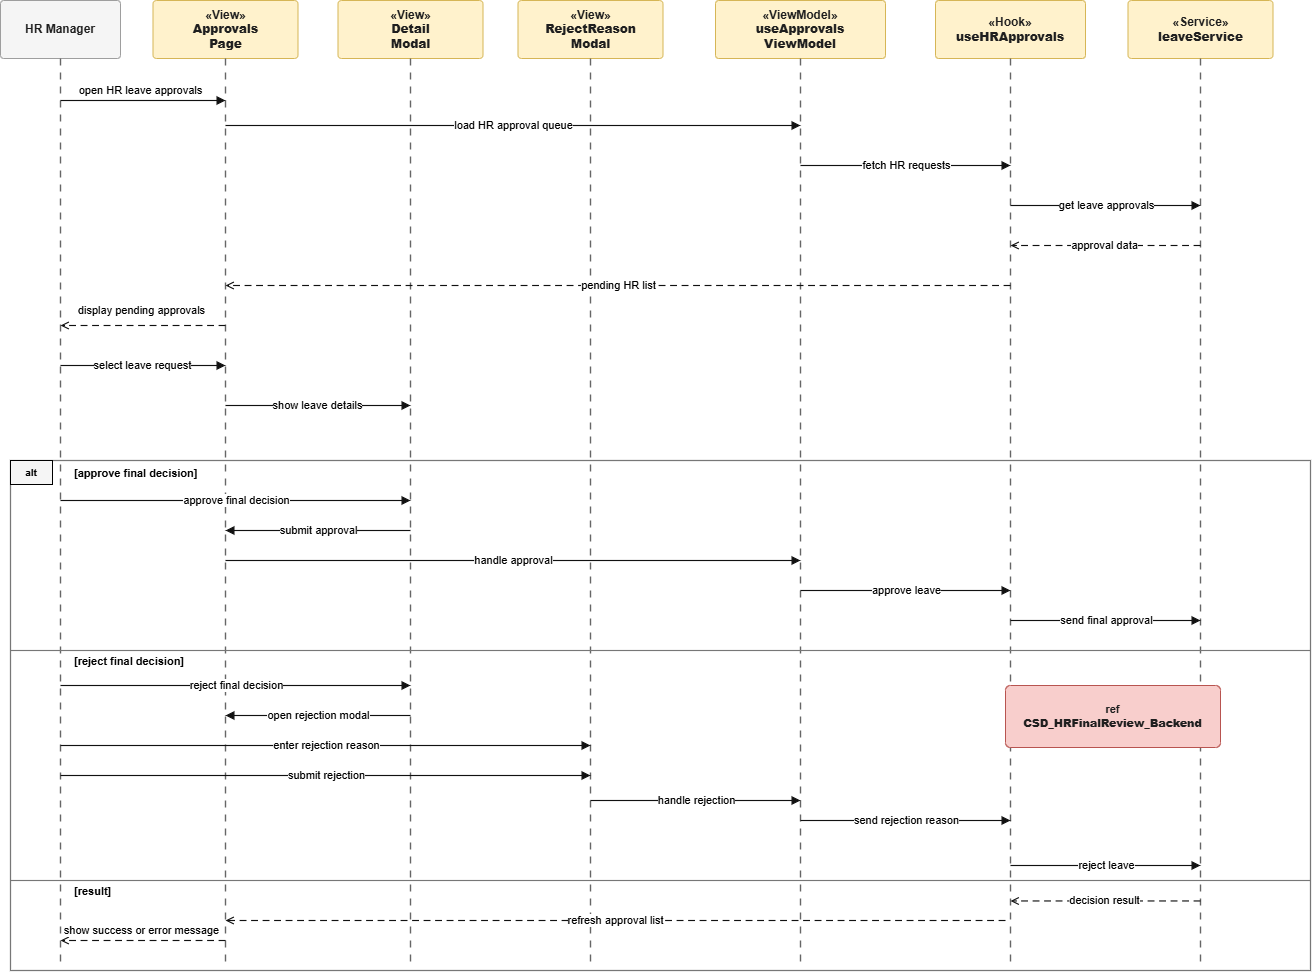

The diagram above was exported from draw.io. Its source (the exported page's mxGraphModel, read from the mxfile embedded in the PNG):
<mxGraphModel dx="3024" dy="1232" grid="1" gridSize="10" guides="1" tooltips="1" connect="1" arrows="1" fold="1" page="1" pageScale="1" pageWidth="827" pageHeight="1169" math="0" shadow="0">
  <root>
    <mxCell id="0" />
    <mxCell id="1" parent="0" />
    <mxCell id="Zdb4YSTcvNTVYH6bvylf-1532" parent="1" style="rounded=1;whiteSpace=wrap;html=1;fillColor=#f5f5f5;strokeColor=#9e9e9e;fontColor=#1f1f1f;fontStyle=1;align=center;verticalAlign=middle;arcSize=6;fontSize=12;" value="HR Manager" vertex="1">
      <mxGeometry height="58" width="120" x="20" y="50" as="geometry" />
    </mxCell>
    <mxCell id="Zdb4YSTcvNTVYH6bvylf-1533" parent="1" style="rounded=1;whiteSpace=wrap;html=1;fillColor=#fff2cc;strokeColor=#d6b656;fontColor=#1f1f1f;fontStyle=1;align=center;verticalAlign=middle;arcSize=6;fontSize=12;" value="«View»&lt;br&gt;&lt;b&gt;Approvals&lt;br&gt;Page&lt;/b&gt;" vertex="1">
      <mxGeometry height="58" width="145" x="172.5" y="50" as="geometry" />
    </mxCell>
    <mxCell id="Zdb4YSTcvNTVYH6bvylf-1534" parent="1" style="rounded=1;whiteSpace=wrap;html=1;fillColor=#fff2cc;strokeColor=#d6b656;fontColor=#1f1f1f;fontStyle=1;align=center;verticalAlign=middle;arcSize=6;fontSize=12;" value="«View»&lt;br&gt;&lt;b&gt;Detail&lt;br&gt;Modal&lt;/b&gt;" vertex="1">
      <mxGeometry height="58" width="145" x="357.5" y="50" as="geometry" />
    </mxCell>
    <mxCell id="Zdb4YSTcvNTVYH6bvylf-1535" parent="1" style="rounded=1;whiteSpace=wrap;html=1;fillColor=#fff2cc;strokeColor=#d6b656;fontColor=#1f1f1f;fontStyle=1;align=center;verticalAlign=middle;arcSize=6;fontSize=12;" value="«View»&lt;br&gt;&lt;b&gt;RejectReason&lt;br&gt;Modal&lt;/b&gt;" vertex="1">
      <mxGeometry height="58" width="145" x="537.5" y="50" as="geometry" />
    </mxCell>
    <mxCell id="Zdb4YSTcvNTVYH6bvylf-1536" parent="1" style="rounded=1;whiteSpace=wrap;html=1;fillColor=#fff2cc;strokeColor=#d6b656;fontColor=#1f1f1f;fontStyle=1;align=center;verticalAlign=middle;arcSize=6;fontSize=12;" value="«ViewModel»&lt;br&gt;&lt;b&gt;useApprovals&lt;br&gt;ViewModel&lt;/b&gt;" vertex="1">
      <mxGeometry height="58" width="170" x="735" y="50" as="geometry" />
    </mxCell>
    <mxCell id="Zdb4YSTcvNTVYH6bvylf-1537" parent="1" style="rounded=1;whiteSpace=wrap;html=1;fillColor=#fff2cc;strokeColor=#d6b656;fontColor=#1f1f1f;fontStyle=1;align=center;verticalAlign=middle;arcSize=6;fontSize=12;" value="«Hook»&lt;br&gt;&lt;b&gt;useHRApprovals&lt;/b&gt;" vertex="1">
      <mxGeometry height="58" width="150" x="955" y="50" as="geometry" />
    </mxCell>
    <mxCell id="Zdb4YSTcvNTVYH6bvylf-1538" parent="1" style="rounded=1;whiteSpace=wrap;html=1;fillColor=#fff2cc;strokeColor=#d6b656;fontColor=#1f1f1f;fontStyle=1;align=center;verticalAlign=middle;arcSize=6;fontSize=12;" value="«Service»&lt;br&gt;&lt;b&gt;leaveService&lt;/b&gt;" vertex="1">
      <mxGeometry height="58" width="145" x="1147.5" y="50" as="geometry" />
    </mxCell>
    <mxCell id="Zdb4YSTcvNTVYH6bvylf-1539" edge="1" parent="1" style="endArrow=none;html=1;rounded=0;strokeColor=#666666;strokeWidth=1.4;dashed=1;dashPattern=5 5;" value="">
      <mxGeometry relative="1" as="geometry">
        <mxPoint x="80" y="108" as="sourcePoint" />
        <mxPoint x="80" y="1015" as="targetPoint" />
      </mxGeometry>
    </mxCell>
    <mxCell id="Zdb4YSTcvNTVYH6bvylf-1540" edge="1" parent="1" style="endArrow=none;html=1;rounded=0;strokeColor=#666666;strokeWidth=1.4;dashed=1;dashPattern=5 5;" value="">
      <mxGeometry relative="1" as="geometry">
        <mxPoint x="245" y="108" as="sourcePoint" />
        <mxPoint x="245" y="1015" as="targetPoint" />
      </mxGeometry>
    </mxCell>
    <mxCell id="Zdb4YSTcvNTVYH6bvylf-1541" edge="1" parent="1" style="endArrow=none;html=1;rounded=0;strokeColor=#666666;strokeWidth=1.4;dashed=1;dashPattern=5 5;" value="">
      <mxGeometry relative="1" as="geometry">
        <mxPoint x="430" y="108" as="sourcePoint" />
        <mxPoint x="430" y="1015" as="targetPoint" />
      </mxGeometry>
    </mxCell>
    <mxCell id="Zdb4YSTcvNTVYH6bvylf-1542" edge="1" parent="1" style="endArrow=none;html=1;rounded=0;strokeColor=#666666;strokeWidth=1.4;dashed=1;dashPattern=5 5;" value="">
      <mxGeometry relative="1" as="geometry">
        <mxPoint x="610" y="108" as="sourcePoint" />
        <mxPoint x="610" y="1015" as="targetPoint" />
      </mxGeometry>
    </mxCell>
    <mxCell id="Zdb4YSTcvNTVYH6bvylf-1543" edge="1" parent="1" style="endArrow=none;html=1;rounded=0;strokeColor=#666666;strokeWidth=1.4;dashed=1;dashPattern=5 5;" value="">
      <mxGeometry relative="1" as="geometry">
        <mxPoint x="820" y="108" as="sourcePoint" />
        <mxPoint x="820" y="1015" as="targetPoint" />
      </mxGeometry>
    </mxCell>
    <mxCell id="Zdb4YSTcvNTVYH6bvylf-1544" edge="1" parent="1" style="endArrow=none;html=1;rounded=0;strokeColor=#666666;strokeWidth=1.4;dashed=1;dashPattern=5 5;" value="">
      <mxGeometry relative="1" as="geometry">
        <mxPoint x="1030" y="108" as="sourcePoint" />
        <mxPoint x="1030" y="1015" as="targetPoint" />
      </mxGeometry>
    </mxCell>
    <mxCell id="Zdb4YSTcvNTVYH6bvylf-1545" edge="1" parent="1" style="endArrow=none;html=1;rounded=0;strokeColor=#666666;strokeWidth=1.4;dashed=1;dashPattern=5 5;" value="">
      <mxGeometry relative="1" as="geometry">
        <mxPoint x="1220" y="108" as="sourcePoint" />
        <mxPoint x="1220" y="1015" as="targetPoint" />
      </mxGeometry>
    </mxCell>
    <mxCell id="Zdb4YSTcvNTVYH6bvylf-1546" edge="1" parent="1" style="endArrow=block;html=1;rounded=0;strokeColor=#111111;strokeWidth=1.15;endFill=1;fontSize=11;" value="open HR leave approvals">
      <mxGeometry relative="1" x="-0.0303" y="10" as="geometry">
        <mxPoint as="offset" />
        <mxPoint x="80" y="150" as="sourcePoint" />
        <mxPoint x="245" y="150" as="targetPoint" />
      </mxGeometry>
    </mxCell>
    <mxCell id="Zdb4YSTcvNTVYH6bvylf-1547" edge="1" parent="1" style="endArrow=block;html=1;rounded=0;strokeColor=#111111;strokeWidth=1.15;endFill=1;fontSize=11;" value="load HR approval queue">
      <mxGeometry relative="1" as="geometry">
        <mxPoint x="245" y="175" as="sourcePoint" />
        <mxPoint x="820" y="175" as="targetPoint" />
      </mxGeometry>
    </mxCell>
    <mxCell id="Zdb4YSTcvNTVYH6bvylf-1548" edge="1" parent="1" style="endArrow=block;html=1;rounded=0;strokeColor=#111111;strokeWidth=1.15;endFill=1;fontSize=11;" value="fetch HR requests">
      <mxGeometry relative="1" as="geometry">
        <mxPoint x="820" y="215" as="sourcePoint" />
        <mxPoint x="1030" y="215" as="targetPoint" />
      </mxGeometry>
    </mxCell>
    <mxCell id="Zdb4YSTcvNTVYH6bvylf-1549" edge="1" parent="1" style="endArrow=block;html=1;rounded=0;strokeColor=#111111;strokeWidth=1.15;endFill=1;fontSize=11;" value="get leave approvals">
      <mxGeometry relative="1" as="geometry">
        <mxPoint x="1030" y="255" as="sourcePoint" />
        <mxPoint x="1220" y="255" as="targetPoint" />
      </mxGeometry>
    </mxCell>
    <mxCell id="Zdb4YSTcvNTVYH6bvylf-1550" edge="1" parent="1" style="endArrow=open;html=1;rounded=0;strokeColor=#111111;strokeWidth=1.15;dashed=1;dashPattern=6 4;endFill=0;fontSize=11;" value="approval data">
      <mxGeometry relative="1" as="geometry">
        <mxPoint x="1220" y="295" as="sourcePoint" />
        <mxPoint x="1030" y="295" as="targetPoint" />
      </mxGeometry>
    </mxCell>
    <mxCell id="Zdb4YSTcvNTVYH6bvylf-1551" edge="1" parent="1" style="endArrow=open;html=1;rounded=0;strokeColor=#111111;strokeWidth=1.15;dashed=1;dashPattern=6 4;endFill=0;fontSize=11;" value="pending HR list">
      <mxGeometry relative="1" as="geometry">
        <mxPoint x="1030" y="335" as="sourcePoint" />
        <mxPoint x="245" y="335" as="targetPoint" />
      </mxGeometry>
    </mxCell>
    <mxCell id="Zdb4YSTcvNTVYH6bvylf-1552" edge="1" parent="1" style="endArrow=open;html=1;rounded=0;strokeColor=#111111;strokeWidth=1.15;dashed=1;dashPattern=6 4;endFill=0;fontSize=11;" value="display pending approvals">
      <mxGeometry relative="1" x="0.0303" y="-15" as="geometry">
        <mxPoint as="offset" />
        <mxPoint x="245" y="375" as="sourcePoint" />
        <mxPoint x="80" y="375" as="targetPoint" />
      </mxGeometry>
    </mxCell>
    <mxCell id="Zdb4YSTcvNTVYH6bvylf-1553" edge="1" parent="1" style="endArrow=block;html=1;rounded=0;strokeColor=#111111;strokeWidth=1.15;endFill=1;fontSize=11;" value="select leave request">
      <mxGeometry relative="1" as="geometry">
        <mxPoint x="80" y="415" as="sourcePoint" />
        <mxPoint x="245" y="415" as="targetPoint" />
      </mxGeometry>
    </mxCell>
    <mxCell id="Zdb4YSTcvNTVYH6bvylf-1554" edge="1" parent="1" style="endArrow=block;html=1;rounded=0;strokeColor=#111111;strokeWidth=1.15;endFill=1;fontSize=11;" value="show leave details">
      <mxGeometry relative="1" as="geometry">
        <mxPoint x="245" y="455" as="sourcePoint" />
        <mxPoint x="430" y="455" as="targetPoint" />
      </mxGeometry>
    </mxCell>
    <mxCell id="Zdb4YSTcvNTVYH6bvylf-1556" parent="1" style="rounded=0;whiteSpace=wrap;html=1;fillColor=none;strokeColor=#777777;strokeWidth=1.25;" value="" vertex="1">
      <mxGeometry height="510" width="1300" x="30" y="510" as="geometry" />
    </mxCell>
    <mxCell id="Zdb4YSTcvNTVYH6bvylf-1558" edge="1" parent="1" style="endArrow=none;html=1;rounded=0;strokeColor=#777777;strokeWidth=1.15;" value="">
      <mxGeometry relative="1" as="geometry">
        <mxPoint x="30" y="700" as="sourcePoint" />
        <mxPoint x="1330" y="700" as="targetPoint" />
      </mxGeometry>
    </mxCell>
    <mxCell id="Zdb4YSTcvNTVYH6bvylf-1559" edge="1" parent="1" style="endArrow=none;html=1;rounded=0;strokeColor=#777777;strokeWidth=1.15;" value="">
      <mxGeometry relative="1" as="geometry">
        <mxPoint x="30" y="930" as="sourcePoint" />
        <mxPoint x="1330" y="930" as="targetPoint" />
      </mxGeometry>
    </mxCell>
    <mxCell id="Zdb4YSTcvNTVYH6bvylf-1560" parent="1" style="text;html=1;strokeColor=none;fillColor=none;align=left;verticalAlign=middle;whiteSpace=wrap;rounded=0;fontStyle=1;fontSize=11;" value="[approve final decision]" vertex="1">
      <mxGeometry height="22" width="220" x="92" y="512" as="geometry" />
    </mxCell>
    <mxCell id="Zdb4YSTcvNTVYH6bvylf-1561" parent="1" style="text;html=1;strokeColor=none;fillColor=none;align=left;verticalAlign=middle;whiteSpace=wrap;rounded=0;fontStyle=1;fontSize=11;" value="[reject final decision]" vertex="1">
      <mxGeometry height="22" width="220" x="92" y="700" as="geometry" />
    </mxCell>
    <mxCell id="Zdb4YSTcvNTVYH6bvylf-1562" parent="1" style="text;html=1;strokeColor=none;fillColor=none;align=left;verticalAlign=middle;whiteSpace=wrap;rounded=0;fontStyle=1;fontSize=11;" value="[result]" vertex="1">
      <mxGeometry height="22" width="120" x="92" y="930" as="geometry" />
    </mxCell>
    <mxCell id="Zdb4YSTcvNTVYH6bvylf-1563" edge="1" parent="1" style="endArrow=block;html=1;rounded=0;strokeColor=#111111;strokeWidth=1.15;endFill=1;fontSize=11;" value="approve final decision">
      <mxGeometry relative="1" as="geometry">
        <mxPoint x="80" y="550" as="sourcePoint" />
        <mxPoint x="430" y="550" as="targetPoint" />
      </mxGeometry>
    </mxCell>
    <mxCell id="Zdb4YSTcvNTVYH6bvylf-1564" edge="1" parent="1" style="endArrow=block;html=1;rounded=0;strokeColor=#111111;strokeWidth=1.15;endFill=1;fontSize=11;" value="submit approval">
      <mxGeometry relative="1" as="geometry">
        <mxPoint x="430" y="580" as="sourcePoint" />
        <mxPoint x="245" y="580" as="targetPoint" />
      </mxGeometry>
    </mxCell>
    <mxCell id="Zdb4YSTcvNTVYH6bvylf-1565" edge="1" parent="1" style="endArrow=block;html=1;rounded=0;strokeColor=#111111;strokeWidth=1.15;endFill=1;fontSize=11;" value="handle approval">
      <mxGeometry relative="1" as="geometry">
        <mxPoint x="245" y="610" as="sourcePoint" />
        <mxPoint x="820" y="610" as="targetPoint" />
      </mxGeometry>
    </mxCell>
    <mxCell id="Zdb4YSTcvNTVYH6bvylf-1566" edge="1" parent="1" style="endArrow=block;html=1;rounded=0;strokeColor=#111111;strokeWidth=1.15;endFill=1;fontSize=11;" value="approve leave">
      <mxGeometry relative="1" as="geometry">
        <mxPoint x="820" y="640" as="sourcePoint" />
        <mxPoint x="1030" y="640" as="targetPoint" />
      </mxGeometry>
    </mxCell>
    <mxCell id="Zdb4YSTcvNTVYH6bvylf-1567" edge="1" parent="1" style="endArrow=block;html=1;rounded=0;strokeColor=#111111;strokeWidth=1.15;endFill=1;fontSize=11;" value="send final approval">
      <mxGeometry relative="1" as="geometry">
        <mxPoint x="1030" y="670" as="sourcePoint" />
        <mxPoint x="1220" y="670" as="targetPoint" />
      </mxGeometry>
    </mxCell>
    <mxCell id="Zdb4YSTcvNTVYH6bvylf-1568" edge="1" parent="1" style="endArrow=block;html=1;rounded=0;strokeColor=#111111;strokeWidth=1.15;endFill=1;fontSize=11;" value="reject final decision">
      <mxGeometry relative="1" as="geometry">
        <mxPoint x="80" y="735" as="sourcePoint" />
        <mxPoint x="430" y="735" as="targetPoint" />
      </mxGeometry>
    </mxCell>
    <mxCell id="Zdb4YSTcvNTVYH6bvylf-1569" edge="1" parent="1" style="endArrow=block;html=1;rounded=0;strokeColor=#111111;strokeWidth=1.15;endFill=1;fontSize=11;" value="open rejection modal">
      <mxGeometry relative="1" as="geometry">
        <mxPoint x="430" y="765" as="sourcePoint" />
        <mxPoint x="245" y="765" as="targetPoint" />
      </mxGeometry>
    </mxCell>
    <mxCell id="Zdb4YSTcvNTVYH6bvylf-1570" edge="1" parent="1" style="endArrow=block;html=1;rounded=0;strokeColor=#111111;strokeWidth=1.15;endFill=1;fontSize=11;" value="enter rejection reason">
      <mxGeometry relative="1" as="geometry">
        <mxPoint x="80" y="795" as="sourcePoint" />
        <mxPoint x="610" y="795" as="targetPoint" />
      </mxGeometry>
    </mxCell>
    <mxCell id="Zdb4YSTcvNTVYH6bvylf-1571" edge="1" parent="1" style="endArrow=block;html=1;rounded=0;strokeColor=#111111;strokeWidth=1.15;endFill=1;fontSize=11;" value="submit rejection">
      <mxGeometry relative="1" as="geometry">
        <mxPoint x="80" y="825" as="sourcePoint" />
        <mxPoint x="610" y="825" as="targetPoint" />
      </mxGeometry>
    </mxCell>
    <mxCell id="Zdb4YSTcvNTVYH6bvylf-1572" edge="1" parent="1" style="endArrow=block;html=1;rounded=0;strokeColor=#111111;strokeWidth=1.15;endFill=1;fontSize=11;" value="handle rejection">
      <mxGeometry relative="1" as="geometry">
        <mxPoint x="610" y="850" as="sourcePoint" />
        <mxPoint x="820" y="850" as="targetPoint" />
      </mxGeometry>
    </mxCell>
    <mxCell id="Zdb4YSTcvNTVYH6bvylf-1573" edge="1" parent="1" style="endArrow=block;html=1;rounded=0;strokeColor=#111111;strokeWidth=1.15;endFill=1;fontSize=11;" value="send rejection reason">
      <mxGeometry relative="1" as="geometry">
        <mxPoint x="820" y="870" as="sourcePoint" />
        <mxPoint x="1030" y="870" as="targetPoint" />
      </mxGeometry>
    </mxCell>
    <mxCell id="Zdb4YSTcvNTVYH6bvylf-1574" edge="1" parent="1" style="endArrow=block;html=1;rounded=0;strokeColor=#111111;strokeWidth=1.15;endFill=1;fontSize=11;" value="reject leave">
      <mxGeometry relative="1" as="geometry">
        <mxPoint x="1030" y="915" as="sourcePoint" />
        <mxPoint x="1220" y="915" as="targetPoint" />
      </mxGeometry>
    </mxCell>
    <mxCell id="Zdb4YSTcvNTVYH6bvylf-1575" edge="1" parent="1" style="endArrow=open;html=1;rounded=0;strokeColor=#111111;strokeWidth=1.15;dashed=1;dashPattern=6 4;endFill=0;fontSize=11;" value="decision result">
      <mxGeometry relative="1" as="geometry">
        <mxPoint x="1220" y="950.46" as="sourcePoint" />
        <mxPoint x="1030" y="950.46" as="targetPoint" />
      </mxGeometry>
    </mxCell>
    <mxCell id="Zdb4YSTcvNTVYH6bvylf-1576" edge="1" parent="1" style="endArrow=open;html=1;rounded=0;strokeColor=#111111;strokeWidth=1.15;dashed=1;dashPattern=6 4;endFill=0;fontSize=11;" value="refresh approval list">
      <mxGeometry relative="1" as="geometry">
        <mxPoint x="1025" y="970" as="sourcePoint" />
        <mxPoint x="245" y="970" as="targetPoint" />
      </mxGeometry>
    </mxCell>
    <mxCell id="Zdb4YSTcvNTVYH6bvylf-1577" edge="1" parent="1" style="endArrow=open;html=1;rounded=0;strokeColor=#111111;strokeWidth=1.15;dashed=1;dashPattern=6 4;endFill=0;fontSize=11;" value="show success or error message">
      <mxGeometry relative="1" x="0.0303" y="-10" as="geometry">
        <mxPoint as="offset" />
        <mxPoint x="245" y="990" as="sourcePoint" />
        <mxPoint x="80" y="990" as="targetPoint" />
      </mxGeometry>
    </mxCell>
    <mxCell id="Zdb4YSTcvNTVYH6bvylf-1579" parent="1" style="rounded=1;whiteSpace=wrap;html=1;fillColor=#f8cecc;strokeColor=#b85450;fontColor=#1f1f1f;fontStyle=1;align=center;verticalAlign=middle;arcSize=8;fontSize=11;" value="ref&lt;br&gt;&lt;b&gt;CSD_HRFinalReview_Backend&lt;/b&gt;" vertex="1">
      <mxGeometry height="62" width="215" x="1025" y="735" as="geometry" />
    </mxCell>
    <mxCell id="Zdb4YSTcvNTVYH6bvylf-1580" parent="1" style="rounded=0;whiteSpace=wrap;html=1;fillColor=#f5f5f5;strokeColor=#000000;fontStyle=1;fontSize=10;align=center;verticalAlign=middle;container=0;movable=1;resizable=1;rotatable=1;deletable=1;editable=1;locked=0;connectable=1;" value="alt" vertex="1">
      <mxGeometry height="24" width="42" x="30" y="510" as="geometry" />
    </mxCell>
  </root>
</mxGraphModel>